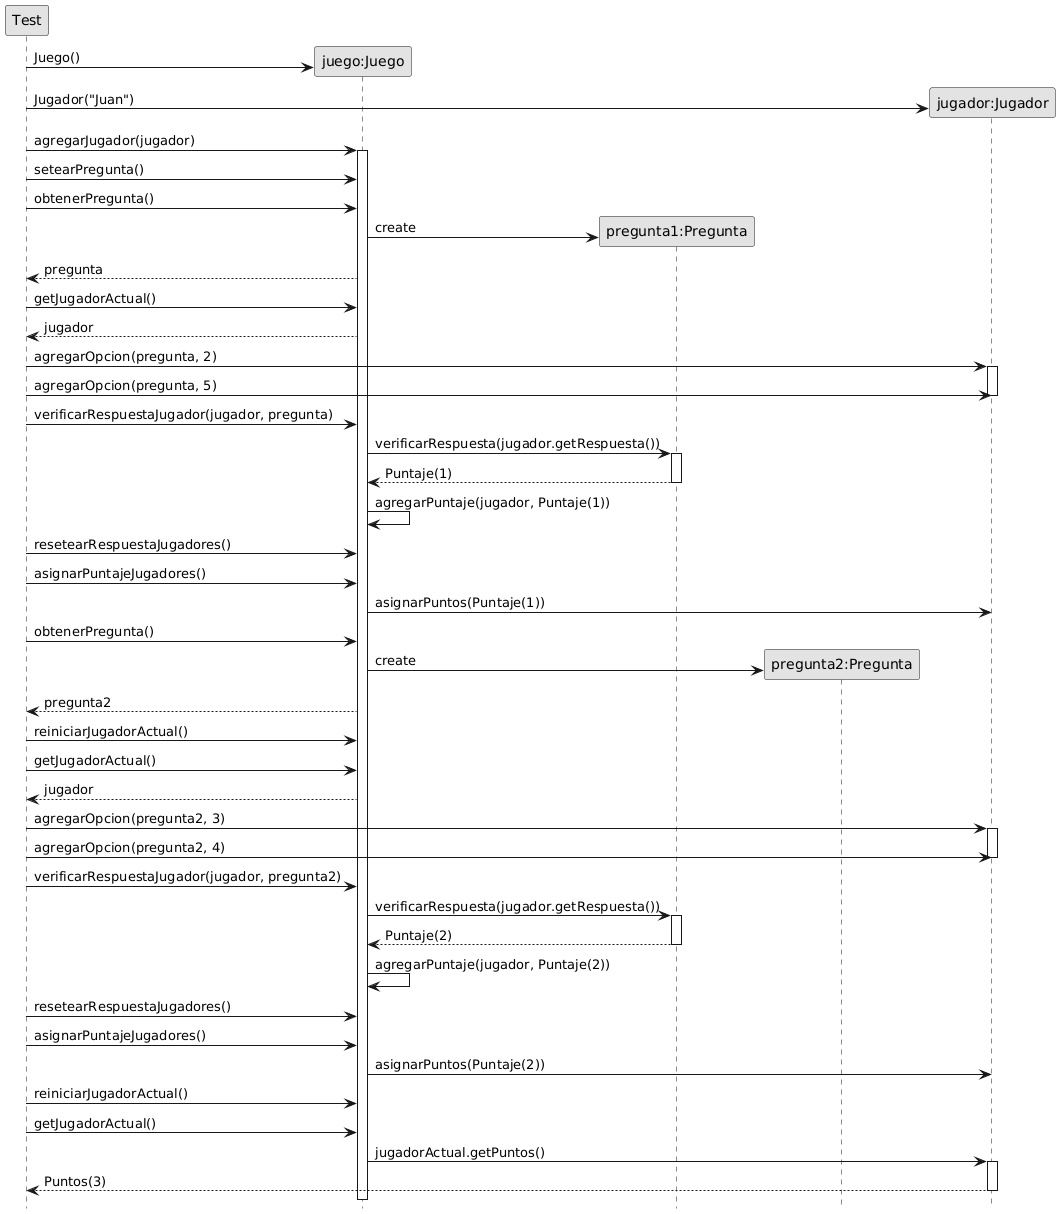

The diagram above was rendered by PlantUML. Its source (embedded in the PNG):
@startuml
skinparam monochrome true
hide footbox

participant "Test" as actor
participant "juego:Juego" as Juego
participant "pregunta1:Pregunta" as Pregunta1
participant "pregunta2:Pregunta" as Pregunta2
participant "jugador:Jugador" as Jugador




create Juego
actor->Juego: Juego()


create Jugador
actor->Jugador: Jugador("Juan")


actor->Juego: agregarJugador(jugador)
activate Juego


actor->Juego: setearPregunta()

actor->Juego: obtenerPregunta()
create Pregunta1 
Juego->Pregunta1: create


actor<--Juego: pregunta
actor->Juego: getJugadorActual()
actor<--Juego: jugador
actor->Jugador: agregarOpcion(pregunta, 2)
activate Jugador
actor->Jugador: agregarOpcion(pregunta, 5)
deactivate Jugador
actor->Juego: verificarRespuestaJugador(jugador, pregunta)
Juego->Pregunta1: verificarRespuesta(jugador.getRespuesta())
activate Pregunta1
Pregunta1-->Juego: Puntaje(1)
deactivate Pregunta1
Juego->Juego: agregarPuntaje(jugador, Puntaje(1))



actor->Juego: resetearRespuestaJugadores()
actor->Juego: asignarPuntajeJugadores()
Juego->Jugador: asignarPuntos(Puntaje(1)) 


actor->Juego: obtenerPregunta()
create Pregunta2 
Juego->Pregunta2: create
actor<--Juego: pregunta2
actor->Juego: reiniciarJugadorActual()
actor->Juego: getJugadorActual()
actor<--Juego: jugador
actor->Jugador: agregarOpcion(pregunta2, 3)
activate Jugador
actor->Jugador: agregarOpcion(pregunta2, 4)
deactivate Jugador
actor->Juego: verificarRespuestaJugador(jugador, pregunta2)
Juego->Pregunta1: verificarRespuesta(jugador.getRespuesta())
activate Pregunta1
Pregunta1-->Juego: Puntaje(2)
deactivate Pregunta1
Juego->Juego: agregarPuntaje(jugador, Puntaje(2))


actor->Juego: resetearRespuestaJugadores()
actor->Juego: asignarPuntajeJugadores()
Juego->Jugador: asignarPuntos(Puntaje(2)) 

actor->Juego: reiniciarJugadorActual()

actor->Juego: getJugadorActual()
Juego->Jugador: jugadorActual.getPuntos()
activate Jugador
Jugador-->actor: Puntos(3)
deactivate Jugador
@enduml